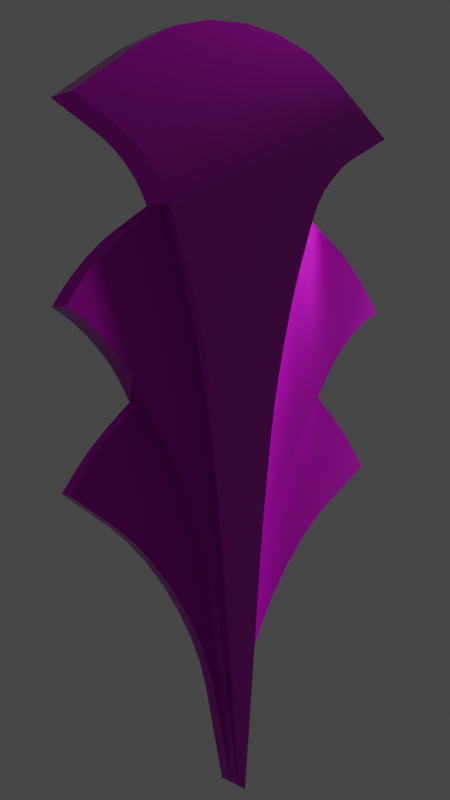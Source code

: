 # Source: Assets.blend  (saved by Blender 2.91.10; exported with 4.5.12 LTS)
import bpy
from mathutils import Matrix  # noqa: F401  (used for matrix-valued properties, if any)

bpy.ops.wm.read_factory_settings(use_empty=True)
scene = bpy.context.scene
scene.name = 'Scene'

# ---- collections
col_collection = bpy.data.collections.new('Collection'); scene.collection.children.link(col_collection)

# ---- images (referenced by path relative to the original .blend; pixels are not part of the script)
import os
ASSET_DIR = os.environ.get("B2B_ASSET_DIR", "")  # directory of the original .blend (textures are referenced by path, not embedded)
HERE = os.path.dirname(os.path.abspath(__file__))  # packed textures are extracted next to this script under _unpacked/

def load_image(name, relpath, width, height, colorspace="sRGB"):
    """Load a texture the original file referenced (path relative to the .blend, or extracted next to this script)."""
    p = next((c for c in (os.path.join(HERE, relpath), os.path.join(ASSET_DIR, relpath)) if relpath and os.path.exists(c)), "")
    if p:
        img = bpy.data.images.load(p, check_existing=True)
        img.name = name
    else:  # same state as the original file: an image datablock whose file is absent (Cycles renders it pink)
        img = bpy.data.images.new(name, width, height)
        img.source = "FILE"
        img.filepath = "//" + (relpath or name)
    img.colorspace_settings.name = colorspace
    return img
img_decoration_decoration_1_height_png = load_image('Decoration_Decoration 1_Height.png', 'Decoration_Decoration 1_Height.png', 1024, 1024, 'Non-Color')
img_decoration_decoration_1_basecolor_png = load_image('Decoration_Decoration 1_BaseColor.png', 'Decoration_Decoration 1_BaseColor.png', 1024, 1024, 'sRGB')
img_decoration_decoration_1_metallic_png = load_image('Decoration_Decoration 1_Metallic.png', 'Decoration_Decoration 1_Metallic.png', 1024, 1024, 'Non-Color')
img_decoration_decoration_1_roughness_png = load_image('Decoration_Decoration 1_Roughness.png', 'Decoration_Decoration 1_Roughness.png', 1024, 1024, 'Non-Color')
img_decoration_decoration_1_normal_png = load_image('Decoration_Decoration 1_Normal.png', 'Decoration_Decoration 1_Normal.png', 1024, 1024, 'Non-Color')
img_lamp_lamp_height_png = load_image('Lamp_Lamp_Height.png', 'Lamp_Lamp_Height.png', 1024, 1024, 'Non-Color')
img_lamp_lamp_basecolor_png = load_image('Lamp_Lamp_BaseColor.png', 'Lamp_Lamp_BaseColor.png', 1024, 1024, 'sRGB')
img_lamp_lamp_metallic_png = load_image('Lamp_Lamp_Metallic.png', 'Lamp_Lamp_Metallic.png', 1024, 1024, 'Non-Color')
img_lamp_lamp_roughness_png = load_image('Lamp_Lamp_Roughness.png', 'Lamp_Lamp_Roughness.png', 1024, 1024, 'Non-Color')
img_lamp_lamp_normal_png = load_image('Lamp_Lamp_Normal.png', 'Lamp_Lamp_Normal.png', 1024, 1024, 'Non-Color')
img_trave_trave_height_png = load_image('Trave_Trave_Height.png', 'Trave_Trave_Height.png', 1024, 1024, 'Non-Color')
img_trave_trave_basecolor_png = load_image('Trave_Trave_BaseColor.png', 'Trave_Trave_BaseColor.png', 1024, 1024, 'sRGB')
img_trave_trave_metallic_png = load_image('Trave_Trave_Metallic.png', 'Trave_Trave_Metallic.png', 1024, 1024, 'Non-Color')
img_trave_trave_roughness_png = load_image('Trave_Trave_Roughness.png', 'Trave_Trave_Roughness.png', 1024, 1024, 'Non-Color')
img_trave_trave_normal_png = load_image('Trave_Trave_Normal.png', 'Trave_Trave_Normal.png', 1024, 1024, 'Non-Color')

# ---- materials (node trees are filled in below, after node groups)
mat_decoration_1 = bpy.data.materials.new('Decoration 1')
mat_lamp = bpy.data.materials.new('Lamp')
mat_trave = bpy.data.materials.new('Trave')

# ---- node groups
ng_auto_smooth = bpy.data.node_groups.new('Auto Smooth', 'GeometryNodeTree')
_s = ng_auto_smooth.interface.new_socket(name='Geometry', in_out='OUTPUT', socket_type='NodeSocketGeometry')
_s = ng_auto_smooth.interface.new_socket(name='Geometry', in_out='INPUT', socket_type='NodeSocketGeometry')
_s = ng_auto_smooth.interface.new_socket(name='Angle', in_out='INPUT', socket_type='NodeSocketFloat')
_s.subtype = 'ANGLE'
_s.min_value = 0.0
_s.max_value = 3.142
ng_auto_smooth.is_modifier = True
_N = ng_auto_smooth.nodes; _L = ng_auto_smooth.links
n0 = _N.new('NodeGroupOutput'); n0.name = 'Group Output'; n0.location = (480, -100)
n1 = _N.new('NodeGroupInput'); n1.name = 'Group Input'; n1.location = (-420, -300)
n2 = _N.new('NodeGroupInput'); n2.name = 'Group Input.001'; n2.location = (-60, -100)
n3 = _N.new('GeometryNodeSetShadeSmooth'); n3.name = 'Set Shade Smooth'; n3.location = (120, -100)
n3.domain = 'EDGE'
n4 = _N.new('GeometryNodeSetShadeSmooth'); n4.name = 'Set Shade Smooth.001'; n4.location = (300, -100)
n5 = _N.new('GeometryNodeInputMeshEdgeAngle'); n5.name = 'Edge Angle'; n5.location = (-420, -220)
n6 = _N.new('GeometryNodeInputEdgeSmooth'); n6.name = 'Is Edge Smooth'; n6.location = (-60, -160)
n7 = _N.new('GeometryNodeInputShadeSmooth'); n7.name = 'Is Face Smooth'; n7.location = (-240, -340)
n8 = _N.new('FunctionNodeBooleanMath'); n8.name = 'Boolean Math'; n8.location = (-60, -220)
n9 = _N.new('FunctionNodeCompare'); n9.name = 'Compare'; n9.location = (-240, -180)
n9.operation = 'LESS_EQUAL'
_L.new(n5.outputs[0], n9.inputs[0])
_L.new(n4.outputs[0], n0.inputs[0])
_L.new(n1.outputs[1], n9.inputs[1])
_L.new(n9.outputs[0], n8.inputs[0])
_L.new(n7.outputs[0], n8.inputs[1])
_L.new(n2.outputs[0], n3.inputs[0])
_L.new(n6.outputs[0], n3.inputs[1])
_L.new(n3.outputs[0], n4.inputs[0])
_L.new(n8.outputs[0], n3.inputs[2])
n0.is_active_output = True

# ---- material node trees
mat_decoration_1.use_nodes = True; mat_decoration_1.node_tree.nodes.clear()
_N = mat_decoration_1.node_tree.nodes; _L = mat_decoration_1.node_tree.links
n0 = _N.new('ShaderNodeOutputMaterial'); n0.name = 'Material Output'; n0.location = (300, 300)
n1 = _N.new('ShaderNodeBsdfPrincipled'); n1.name = 'Principled BSDF'; n1.location = (10, 300)
n1.distribution = 'GGX'
n1.subsurface_method = 'BURLEY'
n1.inputs[3].default_value = 1.45
n1.inputs[27].default_value = (0.0, 0.0, 0.0, 1.0)
n1.inputs[28].default_value = 1.0
n2 = _N.new('ShaderNodeTexImage'); n2.name = 'Image Texture'; n2.location = (88, -1150)
n2.label = 'Displacement'
n2.image = img_decoration_decoration_1_height_png
n3 = _N.new('ShaderNodeDisplacement'); n3.name = 'Displacement'; n3.location = (10, -260)
n3.inputs[2].default_value = 1.0
n4 = _N.new('ShaderNodeTexImage'); n4.name = 'Image Texture.001'; n4.location = (88, -30)
n4.label = 'Base Color'
n4.image = img_decoration_decoration_1_basecolor_png
n5 = _N.new('ShaderNodeTexImage'); n5.name = 'Image Texture.002'; n5.location = (88, -310)
n5.label = 'Metallic'
n5.image = img_decoration_decoration_1_metallic_png
n6 = _N.new('ShaderNodeTexImage'); n6.name = 'Image Texture.003'; n6.location = (88, -590)
n6.label = 'Roughness'
n6.image = img_decoration_decoration_1_roughness_png
n7 = _N.new('ShaderNodeTexImage'); n7.name = 'Image Texture.004'; n7.location = (88, -870)
n7.label = 'Normal'
n7.image = img_decoration_decoration_1_normal_png
n8 = _N.new('ShaderNodeNormalMap'); n8.name = 'Normal Map'; n8.location = (-240, -340)
n9 = _N.new('ShaderNodeMapping'); n9.name = 'Mapping'; n9.location = (230, -30)
n10 = _N.new('NodeReroute'); n10.name = 'Reroute'; n10.location = (38, -700)
n10.width = 16
n10.socket_idname = 'NodeSocketVector'
n11 = _N.new('ShaderNodeTexCoord'); n11.name = 'Texture Coordinate'; n11.location = (30, -30)
n12 = _N.new('NodeFrame'); n12.name = 'Frame'; n12.location = (-1270, 330)
n12.label = 'Mapping'
n12.width = 400
n13 = _N.new('NodeFrame'); n13.name = 'Frame.001'; n13.location = (-628, 530)
n13.label = 'Textures'
n13.width = 358
n2.parent = n13
n4.parent = n13
n5.parent = n13
n6.parent = n13
n7.parent = n13
n9.parent = n12
n10.parent = n13
n11.parent = n12
_L.new(n1.outputs[0], n0.inputs[0])
_L.new(n2.outputs[0], n3.inputs[0])
_L.new(n3.outputs[0], n0.inputs[2])
_L.new(n4.outputs[0], n1.inputs[0])
_L.new(n5.outputs[0], n1.inputs[1])
_L.new(n6.outputs[0], n1.inputs[2])
_L.new(n7.outputs[0], n8.inputs[1])
_L.new(n8.outputs[0], n1.inputs[5])
_L.new(n10.outputs[0], n4.inputs[0])
_L.new(n10.outputs[0], n5.inputs[0])
_L.new(n10.outputs[0], n6.inputs[0])
_L.new(n10.outputs[0], n7.inputs[0])
_L.new(n10.outputs[0], n2.inputs[0])
_L.new(n9.outputs[0], n10.inputs[0])
_L.new(n11.outputs[2], n9.inputs[0])
n0.is_active_output = True
mat_lamp.use_nodes = True; mat_lamp.node_tree.nodes.clear()
_N = mat_lamp.node_tree.nodes; _L = mat_lamp.node_tree.links
n0 = _N.new('ShaderNodeOutputMaterial'); n0.name = 'Material Output'; n0.location = (300, 300)
n1 = _N.new('ShaderNodeBsdfPrincipled'); n1.name = 'Principled BSDF'; n1.location = (10, 300)
n1.distribution = 'GGX'
n1.subsurface_method = 'BURLEY'
n1.inputs[3].default_value = 1.45
n1.inputs[27].default_value = (0.0, 0.0, 0.0, 1.0)
n1.inputs[28].default_value = 1.0
n2 = _N.new('ShaderNodeTexImage'); n2.name = 'Image Texture'; n2.location = (88, -1150)
n2.label = 'Displacement'
n2.image = img_lamp_lamp_height_png
n3 = _N.new('ShaderNodeDisplacement'); n3.name = 'Displacement'; n3.location = (10, -260)
n3.inputs[2].default_value = 1.0
n4 = _N.new('ShaderNodeTexImage'); n4.name = 'Image Texture.001'; n4.location = (88, -30)
n4.label = 'Base Color'
n4.image = img_lamp_lamp_basecolor_png
n5 = _N.new('ShaderNodeTexImage'); n5.name = 'Image Texture.002'; n5.location = (88, -310)
n5.label = 'Metallic'
n5.image = img_lamp_lamp_metallic_png
n6 = _N.new('ShaderNodeTexImage'); n6.name = 'Image Texture.003'; n6.location = (88, -590)
n6.label = 'Roughness'
n6.image = img_lamp_lamp_roughness_png
n7 = _N.new('ShaderNodeTexImage'); n7.name = 'Image Texture.004'; n7.location = (88, -870)
n7.label = 'Normal'
n7.image = img_lamp_lamp_normal_png
n8 = _N.new('ShaderNodeNormalMap'); n8.name = 'Normal Map'; n8.location = (-240, -340)
n9 = _N.new('ShaderNodeMapping'); n9.name = 'Mapping'; n9.location = (230, -30)
n10 = _N.new('NodeReroute'); n10.name = 'Reroute'; n10.location = (38, -700)
n10.width = 16
n10.socket_idname = 'NodeSocketVector'
n11 = _N.new('ShaderNodeTexCoord'); n11.name = 'Texture Coordinate'; n11.location = (30, -30)
n12 = _N.new('NodeFrame'); n12.name = 'Frame'; n12.location = (-1270, 330)
n12.label = 'Mapping'
n12.width = 400
n13 = _N.new('NodeFrame'); n13.name = 'Frame.001'; n13.location = (-628, 530)
n13.label = 'Textures'
n13.width = 358
n2.parent = n13
n4.parent = n13
n5.parent = n13
n6.parent = n13
n7.parent = n13
n9.parent = n12
n10.parent = n13
n11.parent = n12
_L.new(n1.outputs[0], n0.inputs[0])
_L.new(n2.outputs[0], n3.inputs[0])
_L.new(n3.outputs[0], n0.inputs[2])
_L.new(n4.outputs[0], n1.inputs[0])
_L.new(n5.outputs[0], n1.inputs[1])
_L.new(n6.outputs[0], n1.inputs[2])
_L.new(n7.outputs[0], n8.inputs[1])
_L.new(n8.outputs[0], n1.inputs[5])
_L.new(n10.outputs[0], n4.inputs[0])
_L.new(n10.outputs[0], n5.inputs[0])
_L.new(n10.outputs[0], n6.inputs[0])
_L.new(n10.outputs[0], n7.inputs[0])
_L.new(n10.outputs[0], n2.inputs[0])
_L.new(n9.outputs[0], n10.inputs[0])
_L.new(n11.outputs[2], n9.inputs[0])
n0.is_active_output = True
mat_trave.use_nodes = True; mat_trave.node_tree.nodes.clear()
_N = mat_trave.node_tree.nodes; _L = mat_trave.node_tree.links
n0 = _N.new('ShaderNodeOutputMaterial'); n0.name = 'Material Output'; n0.location = (300, 300)
n1 = _N.new('ShaderNodeBsdfPrincipled'); n1.name = 'Principled BSDF'; n1.location = (10, 300)
n1.distribution = 'GGX'
n1.subsurface_method = 'BURLEY'
n1.inputs[3].default_value = 1.45
n1.inputs[27].default_value = (0.0, 0.0, 0.0, 1.0)
n1.inputs[28].default_value = 1.0
n2 = _N.new('ShaderNodeTexImage'); n2.name = 'Image Texture'; n2.location = (-510, -650)
n2.label = 'Displacement'
n2.image = img_trave_trave_height_png
n3 = _N.new('ShaderNodeDisplacement'); n3.name = 'Displacement'; n3.location = (10, -260)
n3.inputs[2].default_value = 1.0
n4 = _N.new('ShaderNodeTexImage'); n4.name = 'Image Texture.001'; n4.location = (-510, 470)
n4.label = 'Base Color'
n4.image = img_trave_trave_basecolor_png
n5 = _N.new('ShaderNodeTexImage'); n5.name = 'Image Texture.002'; n5.location = (-510, 190)
n5.label = 'Metallic'
n5.image = img_trave_trave_metallic_png
n6 = _N.new('ShaderNodeTexImage'); n6.name = 'Image Texture.003'; n6.location = (-510, -90)
n6.label = 'Roughness'
n6.image = img_trave_trave_roughness_png
n7 = _N.new('ShaderNodeTexImage'); n7.name = 'Image Texture.004'; n7.location = (-510, -370)
n7.label = 'Normal'
n7.image = img_trave_trave_normal_png
n8 = _N.new('ShaderNodeNormalMap'); n8.name = 'Normal Map'; n8.location = (-240, -340)
n9 = _N.new('ShaderNodeMapping'); n9.name = 'Mapping'; n9.location = (-1010, 270)
n10 = _N.new('NodeReroute'); n10.name = 'Reroute'; n10.location = (-560, -200)
n10.width = 16
n10.socket_idname = 'NodeSocketVector'
n11 = _N.new('ShaderNodeTexCoord'); n11.name = 'Texture Coordinate'; n11.location = (-1210, 270)
n12 = _N.new('NodeFrame'); n12.name = 'Frame'; n12.location = (-30, 30)
n12.label = 'Mapping'
n12.width = 60
n13 = _N.new('NodeFrame'); n13.name = 'Frame.001'; n13.location = (-30, 30)
n13.label = 'Textures'
n13.width = 60
n2.parent = n13
n4.parent = n13
n5.parent = n13
n6.parent = n13
n7.parent = n13
n9.parent = n12
n10.parent = n13
n11.parent = n12
_L.new(n1.outputs[0], n0.inputs[0])
_L.new(n2.outputs[0], n3.inputs[0])
_L.new(n3.outputs[0], n0.inputs[2])
_L.new(n4.outputs[0], n1.inputs[0])
_L.new(n5.outputs[0], n1.inputs[1])
_L.new(n6.outputs[0], n1.inputs[2])
_L.new(n7.outputs[0], n8.inputs[1])
_L.new(n8.outputs[0], n1.inputs[5])
_L.new(n10.outputs[0], n4.inputs[0])
_L.new(n10.outputs[0], n5.inputs[0])
_L.new(n10.outputs[0], n6.inputs[0])
_L.new(n10.outputs[0], n7.inputs[0])
_L.new(n10.outputs[0], n2.inputs[0])
_L.new(n9.outputs[0], n10.inputs[0])
_L.new(n11.outputs[2], n9.inputs[0])
n0.is_active_output = True

# ---- world
world_world = bpy.data.worlds.new('World'); scene.world = world_world
world_world.use_nodes = True; world_world.node_tree.nodes.clear()
_N = world_world.node_tree.nodes; _L = world_world.node_tree.links
n0 = _N.new('ShaderNodeOutputWorld'); n0.name = 'World Output'; n0.location = (300, 300)
n1 = _N.new('ShaderNodeBackground'); n1.name = 'Background'; n1.location = (10, 300)
n1.inputs[0].default_value = (0.05088, 0.05088, 0.05088, 1.0)
_L.new(n1.outputs[0], n0.inputs[0])
n0.is_active_output = True
world_world.color = (0.05088, 0.05088, 0.05088)
world_world.use_sun_shadow = False
world_world.sun_shadow_jitter_overblur = 0.0

# ---- cameras
cam_camera = bpy.data.cameras.new('Camera')
cam_camera.clip_end = 100.0
cam_camera.ortho_scale = 7.314

# ---- lights
light_light = bpy.data.lights.new('Light', 'POINT')
light_light.transmission_factor = 0.0
light_light.energy = 1000.0
light_light.shadow_soft_size = 0.1
light_light.shadow_maximum_resolution = 0.006
light_light.use_absolute_resolution = True
light_area = bpy.data.lights.new('Area', 'AREA')
light_area.color = (1.0, 0.946, 0.4808)
light_area.transmission_factor = 0.0
light_area.energy = 392.7
light_area.shadow_soft_size = 0.14
light_area.shadow_maximum_resolution = 0.006
light_area.use_absolute_resolution = True
light_area.size = 0.14
light_area.size_y = 1.0

# ---- meshes
me_cube_001 = bpy.data.meshes.new('Cube.001')
me_cube_001.from_pydata([(0.6795, 1.979, 2.843), (-0.6795, 1.979, 2.843), (1.391, 1.979, 0.8333), (-1.391, 1.979, 0.8333), (-0.8631, 1.979, 0.4433), (-1.021, 1.979, 0.5723), (-0.7044, 1.979, 0.2793), (-0.5528, 1.979, 0.08856), (-0.4161, 1.979, -0.1194), (-0.3011, 1.979, -0.3342), (-0.2134, 1.979, -0.5449), (-0.1576, 1.979, -0.7411), (1.021, 1.979, 0.5723), (0.8631, 1.979, 0.4433), (0.7044, 1.979, 0.2793), (0.5528, 1.979, 0.08856), (0.4161, 1.979, -0.1194), (0.3011, 1.979, -0.3342), (0.2134, 1.979, -0.5449), (0.1576, 1.979, -0.7411), (-1.164e-10, 1.979, -1.495), (-1.458, 1.979, 2.108), (1.458, 1.979, 2.108), (-0.8343, 1.979, 1.444), (0.8358, 1.979, 1.471), (-1.025, 1.979, 1.271), (-1.279, 1.979, 0.9906), (-1.16, 1.979, 1.134), (1.275, 1.979, 1.003), (1.031, 1.979, 1.286), (1.161, 1.979, 1.148), (-1.451, 1.979, 3.504), (1.451, 1.979, 3.504), (-1.375, 1.979, 2.231), (-0.9637, 1.979, 2.645), (-1.292, 1.979, 2.337), (-1.185, 1.979, 2.454), (-1.07, 1.979, 2.562), (0.9637, 1.979, 2.645), (1.375, 1.979, 2.231), (1.07, 1.979, 2.562), (1.185, 1.979, 2.454), (1.292, 1.979, 2.337), (1.077, 1.979, 3.301), (0.7231, 1.979, 2.933), (0.9774, 1.979, 3.234), (0.8753, 1.979, 3.14), (0.786, 1.979, 3.035), (-0.7231, 1.979, 2.933), (-1.077, 1.979, 3.301), (-0.786, 1.979, 3.035), (-0.8753, 1.979, 3.14), (-0.9774, 1.979, 3.234), (-0.9125, 1.979, 3.901), (0.9125, 1.979, 3.901), (-0.6453, 1.979, 4.052), (-0.334, 1.979, 4.147), (-1.001e-08, 1.979, 4.18), (0.334, 1.979, 4.147), (0.6453, 1.979, 4.052), (0.6795, 1.872, 2.843), (-0.6795, 1.872, 2.843), (1.391, 1.872, 0.8333), (-1.391, 1.872, 0.8333), (-0.8631, 1.872, 0.4433), (-1.021, 1.872, 0.5723), (-0.7044, 1.872, 0.2793), (-0.5528, 1.872, 0.08856), (-0.4161, 1.872, -0.1194), (-0.3011, 1.872, -0.3342), (-0.2134, 1.872, -0.5449), (-0.1576, 1.872, -0.7411), (1.021, 1.872, 0.5723), (0.8631, 1.872, 0.4433), (0.7044, 1.872, 0.2793), (0.5528, 1.872, 0.08856), (0.4161, 1.872, -0.1194), (0.3011, 1.872, -0.3342), (0.2134, 1.872, -0.5449), (0.1576, 1.872, -0.7411), (-1.164e-10, 1.872, -1.495), (-1.458, 1.872, 2.108), (1.458, 1.872, 2.108), (-0.8343, 1.872, 1.444), (0.8358, 1.872, 1.471), (-1.025, 1.872, 1.271), (-1.279, 1.872, 0.9906), (-1.16, 1.872, 1.134), (1.275, 1.872, 1.003), (1.031, 1.872, 1.286), (1.161, 1.872, 1.148), (-1.451, 1.872, 3.504), (1.451, 1.872, 3.504), (-1.375, 1.872, 2.231), (-0.9637, 1.872, 2.645), (-1.292, 1.872, 2.337), (-1.185, 1.872, 2.454), (-1.07, 1.872, 2.562), (0.9637, 1.872, 2.645), (1.375, 1.872, 2.231), (1.07, 1.872, 2.562), (1.185, 1.872, 2.454), (1.292, 1.872, 2.337), (1.077, 1.872, 3.301), (0.7231, 1.872, 2.933), (0.9774, 1.872, 3.234), (0.8753, 1.872, 3.14), (0.786, 1.872, 3.035), (-0.7231, 1.872, 2.933), (-1.077, 1.872, 3.301), (-0.786, 1.872, 3.035), (-0.8753, 1.872, 3.14), (-0.9774, 1.872, 3.234), (-0.9125, 1.872, 3.901), (0.9125, 1.872, 3.901), (-0.6453, 1.872, 4.052), (-0.334, 1.872, 4.147), (-1.001e-08, 1.872, 4.18), (0.334, 1.872, 4.147), (0.6453, 1.872, 4.052), (-1.458, 1.784, 2.108), (-0.8343, 1.784, 1.444), (1.458, 1.784, 2.108), (0.8358, 1.784, 1.471), (-1.292, 1.784, 2.337), (-1.375, 1.784, 2.231), (-1.185, 1.784, 2.454), (-1.07, 1.784, 2.562), (-0.9637, 1.784, 2.645), (1.07, 1.784, 2.562), (0.9637, 1.784, 2.645), (1.185, 1.784, 2.454), (1.292, 1.784, 2.337), (1.375, 1.784, 2.231), (-0.6795, 1.784, 2.843), (0.6795, 1.784, 2.843), (0.9774, 1.784, 3.234), (1.077, 1.784, 3.301), (0.8753, 1.784, 3.14), (0.786, 1.784, 3.035), (0.7231, 1.784, 2.933), (-0.786, 1.784, 3.035), (-0.7231, 1.784, 2.933), (-0.8753, 1.784, 3.14), (-0.9774, 1.784, 3.234), (-1.077, 1.784, 3.301), (1.451, 1.784, 3.504), (-1.451, 1.784, 3.504), (-0.6453, 1.784, 4.052), (-0.9125, 1.784, 3.901), (-1.164e-10, 1.784, -1.495), (-0.334, 1.784, 4.147), (-1.001e-08, 1.784, 4.18), (0.334, 1.784, 4.147), (0.6453, 1.784, 4.052), (0.9125, 1.784, 3.901), (0.9774, 1.695, 3.234), (1.077, 1.695, 3.301), (0.8753, 1.695, 3.14), (0.786, 1.695, 3.035), (0.7231, 1.695, 2.933), (-0.786, 1.695, 3.035), (-0.7231, 1.695, 2.933), (-0.8753, 1.695, 3.14), (-0.9774, 1.695, 3.234), (-1.077, 1.695, 3.301), (0.6795, 1.695, 2.843), (1.451, 1.695, 3.504), (-0.6795, 1.695, 2.843), (-1.451, 1.695, 3.504), (-0.6453, 1.695, 4.052), (-0.9125, 1.695, 3.901), (-0.334, 1.695, 4.147), (-1.164e-10, 1.695, -1.495), (-1.001e-08, 1.695, 4.18), (0.334, 1.695, 4.147), (0.6453, 1.695, 4.052), (0.9125, 1.695, 3.901), (0.2567, 1.784, 1.213), (0.5548, 1.784, 2.484), (0.2856, 1.784, 1.403), (0.3271, 1.784, 1.621), (0.3784, 1.784, 1.855), (0.4362, 1.784, 2.087), (0.4963, 1.784, 2.301), (-0.5548, 1.784, 2.484), (-0.2567, 1.784, 1.213), (-0.4963, 1.784, 2.301), (-0.4362, 1.784, 2.087), (-0.3784, 1.784, 1.855), (-0.3271, 1.784, 1.621), (-0.2856, 1.784, 1.403), (0.5548, 1.695, 2.484), (0.2567, 1.695, 1.213), (0.4963, 1.695, 2.301), (0.4362, 1.695, 2.087), (0.3784, 1.695, 1.855), (0.3271, 1.695, 1.621), (0.2856, 1.695, 1.403), (-0.2567, 1.695, 1.213), (-0.5548, 1.695, 2.484), (-0.2856, 1.695, 1.403), (-0.3271, 1.695, 1.621), (-0.3784, 1.695, 1.855), (-0.4362, 1.695, 2.087), (-0.4963, 1.695, 2.301), (-0.2232, 1.784, 0.9496), (-0.1347, 1.784, 0.112), (-0.2082, 1.784, 0.8271), (-0.1918, 1.784, 0.6844), (-0.1752, 1.784, 0.5312), (-0.1594, 1.784, 0.3778), (-0.1456, 1.784, 0.2348), (0.1347, 1.784, 0.112), (0.2232, 1.784, 0.9496), (0.1456, 1.784, 0.2348), (0.1594, 1.784, 0.3778), (0.1752, 1.784, 0.5312), (0.1918, 1.784, 0.6844), (0.2082, 1.784, 0.8271), (-0.1347, 1.695, 0.112), (-0.2232, 1.695, 0.9496), (-0.1456, 1.695, 0.2348), (-0.1594, 1.695, 0.3778), (-0.1752, 1.695, 0.5312), (-0.1918, 1.695, 0.6844), (-0.2082, 1.695, 0.8271), (0.2232, 1.695, 0.9496), (0.1347, 1.695, 0.112), (0.2082, 1.695, 0.8271), (0.1918, 1.695, 0.6844), (0.1752, 1.695, 0.5312), (0.1594, 1.695, 0.3778), (0.1456, 1.695, 0.2348), (0.309, 1.872, 0.4286), (0.5944, 1.872, 1.079), (0.3406, 1.872, 0.5283), (0.3829, 1.872, 0.6419), (0.433, 1.872, 0.7618), (0.4874, 1.872, 0.8798), (0.5424, 1.872, 0.9878), (-0.6114, 1.872, 1.068), (-0.3253, 1.872, 0.4168), (-0.5605, 1.872, 0.9765), (-0.5061, 1.872, 0.8679), (-0.4518, 1.872, 0.7496), (-0.4014, 1.872, 0.6296), (-0.3582, 1.872, 0.5161), (-0.3253, 1.784, 0.4168), (-0.6114, 1.784, 1.068), (-0.3582, 1.784, 0.5161), (-0.4014, 1.784, 0.6296), (-0.4518, 1.784, 0.7496), (-0.5061, 1.784, 0.8679), (-0.5605, 1.784, 0.9765), (0.5944, 1.784, 1.079), (0.309, 1.784, 0.4286), (0.5424, 1.784, 0.9878), (0.4874, 1.784, 0.8798), (0.433, 1.784, 0.7618), (0.3829, 1.784, 0.6419), (0.3406, 1.784, 0.5283), (0.1619, 1.872, -0.2602), (0.2897, 1.872, 0.3605), (0.1756, 1.872, -0.1683), (0.1942, 1.872, -0.06174), (0.2165, 1.872, 0.05208), (0.241, 1.872, 0.1655), (0.2659, 1.872, 0.2707), (-0.3058, 1.872, 0.3522), (-0.1706, 1.872, -0.2667), (-0.2806, 1.872, 0.2628), (-0.2542, 1.872, 0.158), (-0.2283, 1.872, 0.04495), (-0.2047, 1.872, -0.06857), (-0.185, 1.872, -0.1749), (-0.1706, 1.784, -0.2667), (-0.3058, 1.784, 0.3522), (-0.185, 1.784, -0.1749), (-0.2047, 1.784, -0.06857), (-0.2283, 1.784, 0.04495), (-0.2542, 1.784, 0.158), (-0.2806, 1.784, 0.2628), (0.2897, 1.784, 0.3605), (0.1619, 1.784, -0.2602), (0.2659, 1.784, 0.2707), (0.241, 1.784, 0.1655), (0.2165, 1.784, 0.05208), (0.1942, 1.784, -0.06174), (0.1756, 1.784, -0.1683), (-0.9144, 1.979, 1.589), (-1.4, 1.979, 2.076), (-0.983, 1.979, 1.694), (-1.075, 1.979, 1.806), (-1.183, 1.979, 1.914), (-1.294, 1.979, 2.007), (-1.4, 1.872, 2.076), (-0.9144, 1.872, 1.589), (-1.294, 1.872, 2.007), (-1.183, 1.872, 1.914), (-1.075, 1.872, 1.806), (-0.983, 1.872, 1.694), (-1.4, 1.784, 2.076), (-0.9144, 1.784, 1.589), (-1.294, 1.784, 2.007), (-1.183, 1.784, 1.914), (-1.075, 1.784, 1.806), (-0.983, 1.784, 1.694), (1.405, 1.979, 2.081), (0.9116, 1.979, 1.605), (1.298, 1.979, 2.014), (1.185, 1.979, 1.924), (1.076, 1.979, 1.819), (0.9815, 1.979, 1.709), (0.9116, 1.872, 1.605), (1.405, 1.872, 2.081), (0.9815, 1.872, 1.709), (1.076, 1.872, 1.819), (1.185, 1.872, 1.924), (1.298, 1.872, 2.014), (0.9116, 1.784, 1.605), (1.405, 1.784, 2.081), (0.9815, 1.784, 1.709), (1.076, 1.784, 1.819), (1.185, 1.784, 1.924), (1.298, 1.784, 2.014)], [], [(85, 87, 86, 63, 65, 64, 66, 67, 68, 69, 70, 71, 80, 270, 275, 274, 273, 272, 271, 269, 242, 247, 246, 245, 244, 243, 241, 83), (309, 314, 84, 24), (113, 149, 148, 115), (114, 155, 146, 92), (60, 135, 130, 98), (36, 96, 97, 37), (9, 69, 68, 8), (56, 116, 117, 57), (37, 97, 94, 34), (10, 70, 69, 9), (38, 98, 100, 40), (11, 71, 70, 10), (40, 100, 101, 41), (12, 72, 73, 13), (57, 117, 118, 58), (41, 101, 102, 42), (13, 73, 74, 14), (42, 102, 99, 39), (14, 74, 75, 15), (58, 118, 119, 59), (21, 81, 93, 33), (15, 75, 76, 16), (59, 119, 114, 54), (34, 94, 61, 1), (16, 76, 77, 17), (31, 91, 113, 53), (0, 60, 98, 38), (17, 77, 78, 18), (54, 114, 92, 32), (39, 99, 82, 22), (18, 78, 79, 19), (43, 103, 105, 45), (20, 80, 71, 11), (45, 105, 106, 46), (5, 65, 63, 3), (46, 106, 107, 47), (19, 79, 80, 20), (47, 107, 104, 44), (2, 62, 72, 12), (48, 108, 110, 50), (83, 121, 303, 297), (50, 110, 111, 51), (22, 82, 315, 308), (51, 111, 112, 52), (27, 87, 85, 25), (52, 112, 109, 49), (26, 86, 87, 27), (44, 104, 60, 0), (30, 90, 88, 28), (32, 92, 103, 43), (29, 89, 90, 30), (1, 61, 108, 48), (3, 63, 86, 26), (49, 109, 91, 31), (25, 85, 83, 23), (53, 113, 115, 55), (28, 88, 62, 2), (4, 64, 65, 5), (24, 84, 89, 29), (6, 66, 64, 4), (55, 115, 116, 56), (33, 93, 95, 35), (7, 67, 66, 6), (35, 95, 96, 36), (8, 68, 67, 7), (99, 133, 122, 82), (241, 249, 121, 83), (269, 277, 248, 242), (103, 137, 136, 105), (115, 148, 151, 116), (105, 136, 138, 106), (93, 125, 124, 95), (106, 138, 139, 107), (95, 124, 126, 96), (234, 256, 283, 263), (107, 139, 140, 104), (96, 126, 127, 97), (116, 151, 152, 117), (108, 142, 141, 110), (97, 127, 128, 94), (80, 150, 276, 270), (121, 249, 254, 253, 252, 251, 250, 248, 277, 282, 281, 280, 279, 278, 276, 150, 207, 212, 211, 210, 209, 208, 206, 186, 191, 190, 189, 188, 187, 185, 134, 128, 127, 126, 124, 125, 120, 302, 304, 305, 306, 307, 303), (110, 141, 143, 111), (98, 130, 129, 100), (82, 122, 321, 315), (111, 143, 144, 112), (100, 129, 131, 101), (117, 152, 153, 118), (112, 144, 145, 109), (101, 131, 132, 102), (262, 284, 150, 80), (104, 140, 135, 60), (102, 132, 133, 99), (118, 153, 154, 119), (92, 146, 137, 103), (81, 120, 125, 93), (119, 154, 155, 114), (61, 134, 142, 108), (94, 128, 134, 61), (91, 147, 149, 113), (109, 145, 147, 91), (146, 167, 157, 137), (147, 169, 171, 149), (138, 158, 159, 139), (151, 172, 174, 152), (134, 168, 162, 142), (155, 177, 167, 146), (139, 159, 160, 140), (145, 165, 169, 147), (142, 162, 161, 141), (173, 228, 233, 232, 231, 230, 229, 227, 193, 198, 197, 196, 195, 194, 192, 166, 160, 159, 158, 156, 157, 167, 177, 176, 175, 174, 172, 170, 171, 169, 165, 164, 163, 161, 162, 168, 200, 205, 204, 203, 202, 201, 199, 221, 226, 225, 224, 223, 222, 220), (149, 171, 170, 148), (141, 161, 163, 143), (152, 174, 175, 153), (185, 200, 168, 134), (143, 163, 164, 144), (148, 170, 172, 151), (213, 228, 173, 150), (144, 164, 165, 145), (153, 175, 176, 154), (137, 157, 156, 136), (206, 221, 199, 186), (178, 193, 227, 214), (140, 160, 166, 135), (154, 176, 177, 155), (136, 156, 158, 138), (185, 187, 205, 200), (187, 188, 204, 205), (188, 189, 203, 204), (189, 190, 202, 203), (190, 191, 201, 202), (191, 186, 199, 201), (178, 180, 198, 193), (180, 181, 197, 198), (181, 182, 196, 197), (182, 183, 195, 196), (183, 184, 194, 195), (184, 179, 192, 194), (135, 166, 192, 179), (220, 222, 212, 207), (222, 223, 211, 212), (223, 224, 210, 211), (224, 225, 209, 210), (225, 226, 208, 209), (226, 221, 206, 208), (213, 215, 233, 228), (215, 216, 232, 233), (216, 217, 231, 232), (217, 218, 230, 231), (218, 219, 229, 230), (219, 214, 227, 229), (150, 173, 220, 207), (255, 257, 240, 235), (257, 258, 239, 240), (258, 259, 238, 239), (259, 260, 237, 238), (260, 261, 236, 237), (261, 256, 234, 236), (241, 243, 254, 249), (243, 244, 253, 254), (244, 245, 252, 253), (245, 246, 251, 252), (246, 247, 250, 251), (247, 242, 248, 250), (84, 123, 255, 235), (262, 264, 289, 284), (264, 265, 288, 289), (265, 266, 287, 288), (266, 267, 286, 287), (267, 268, 285, 286), (268, 263, 283, 285), (269, 271, 282, 277), (271, 272, 281, 282), (272, 273, 280, 281), (273, 274, 279, 280), (274, 275, 278, 279), (275, 270, 276, 278), (80, 79, 78, 77, 76, 75, 74, 73, 72, 62, 88, 90, 89, 84, 235, 240, 239, 238, 237, 236, 234, 263, 268, 267, 266, 265, 264, 262), (296, 302, 120, 81), (291, 296, 81, 21), (123, 320, 322, 323, 324, 325, 321, 122, 133, 132, 131, 129, 130, 135, 179, 184, 183, 182, 181, 180, 178, 214, 219, 218, 217, 216, 215, 213, 150, 284, 289, 288, 287, 286, 285, 283, 256, 261, 260, 259, 258, 257, 255), (314, 320, 123, 84), (302, 296, 298, 304), (304, 298, 299, 305), (305, 299, 300, 306), (306, 300, 301, 307), (307, 301, 297, 303), (296, 291, 295, 298), (298, 295, 294, 299), (299, 294, 293, 300), (300, 293, 292, 301), (301, 292, 290, 297), (320, 314, 316, 322), (322, 316, 317, 323), (323, 317, 318, 324), (324, 318, 319, 325), (325, 319, 315, 321), (314, 309, 313, 316), (316, 313, 312, 317), (317, 312, 311, 318), (318, 311, 310, 319), (319, 310, 308, 315), (23, 83, 297, 290)])
me_cube_001.polygons.foreach_set('use_smooth', [True] * 203)
_uv = me_cube_001.uv_layers.new(name='UVMap')
_uv.uv.foreach_set('vector', [0.7959, 0.4926, 0.7706, 0.473, 0.7479, 0.4522, 0.7253, 0.429, 0.7806, 0.3766, 0.804, 0.3513, 0.8271, 0.3203, 0.8489, 0.285, 0.8684, 0.247, 0.8845, 0.208, 0.8964, 0.1701, 0.9035, 0.1352, 0.9203, 0.002523, 0.9081, 0.2176, 0.907, 0.2335, 0.9054, 0.252, 0.9032, 0.2716, 0.9008, 0.2912, 0.8982, 0.3092, 0.8957, 0.3246, 0.8936, 0.3357, 0.89, 0.3528, 0.8852, 0.3725, 0.8794, 0.3935, 0.8729, 0.4142, 0.8663, 0.4333, 0.86, 0.4495, 0.8314, 0.5171, 0.5676, 0.2474, 0.5828, 0.2399, 0.593, 0.2627, 0.5777, 0.2696, 0.9818, 0.4415, 0.9668, 0.4415, 0.9668, 0.3895, 0.9818, 0.3895, 0.9818, 0.1136, 0.9668, 0.1136, 0.9668, 0.0001878, 0.9818, 0.0001878, 0.6562, 0.01658, 0.6633, 0.03028, 0.611, 0.05753, 0.6035, 0.04454, 0.7895, 0.7269, 0.8007, 0.7121, 0.823, 0.7277, 0.8128, 0.7433, 0.8675, 0.2019, 0.8845, 0.208, 0.8684, 0.247, 0.852, 0.2395, 0.9998, 0.3344, 0.9818, 0.3344, 0.9818, 0.2775, 0.9998, 0.2775, 0.8128, 0.7433, 0.823, 0.7277, 0.8428, 0.7398, 0.8336, 0.7558, 0.8788, 0.1656, 0.8964, 0.1701, 0.8845, 0.208, 0.8675, 0.2019, 0.5943, 0.02848, 0.6035, 0.04454, 0.5837, 0.05663, 0.5735, 0.04104, 0.8855, 0.1322, 0.9035, 0.1352, 0.8964, 0.1701, 0.8788, 0.1656, 0.5735, 0.04104, 0.5837, 0.05663, 0.5614, 0.07228, 0.5502, 0.05746, 0.5286, 0.4206, 0.5412, 0.4082, 0.5646, 0.4335, 0.551, 0.4448, 0.9998, 0.2775, 0.9818, 0.2775, 0.9818, 0.2207, 0.9998, 0.2207, 0.5502, 0.05746, 0.5614, 0.07228, 0.5404, 0.08935, 0.5284, 0.07536, 0.551, 0.4448, 0.5646, 0.4335, 0.5877, 0.4644, 0.5731, 0.4744, 0.5284, 0.07536, 0.5404, 0.08935, 0.5234, 0.1049, 0.5109, 0.09147, 0.5731, 0.4744, 0.5877, 0.4644, 0.6095, 0.4997, 0.594, 0.5084, 0.9998, 0.2207, 0.9818, 0.2207, 0.9818, 0.1656, 0.9998, 0.1656, 0.732, 0.6749, 0.7449, 0.6618, 0.7629, 0.6795, 0.7503, 0.6929, 0.594, 0.5084, 0.6095, 0.4997, 0.6288, 0.5377, 0.6125, 0.5451, 0.9998, 0.1656, 0.9818, 0.1656, 0.9818, 0.1136, 0.9998, 0.1136, 0.8336, 0.7558, 0.8428, 0.7398, 0.8953, 0.7678, 0.8866, 0.7841, 0.6125, 0.5451, 0.6288, 0.5377, 0.6448, 0.5766, 0.6279, 0.5827, 0.9998, 0.5549, 0.9818, 0.5549, 0.9818, 0.4415, 0.9998, 0.4415, 0.6475, 0.0001877, 0.6562, 0.01658, 0.6035, 0.04454, 0.5943, 0.02848, 0.6279, 0.5827, 0.6448, 0.5766, 0.6566, 0.6145, 0.6391, 0.619, 0.9998, 0.1136, 0.9818, 0.1136, 0.9818, 0.0001878, 0.9998, 0.0001879, 0.5109, 0.09147, 0.5234, 0.1049, 0.5054, 0.1226, 0.4925, 0.1094, 0.6391, 0.619, 0.6566, 0.6145, 0.6636, 0.6493, 0.6456, 0.6523, 0.7124, 0.8566, 0.7304, 0.8566, 0.7304, 0.8769, 0.7124, 0.8769, 0.9021, 0.0001877, 0.9203, 0.002523, 0.9035, 0.1352, 0.8855, 0.1322, 0.7124, 0.8769, 0.7304, 0.8769, 0.7304, 0.9004, 0.7124, 0.9004, 0.768, 0.3642, 0.7806, 0.3766, 0.7253, 0.429, 0.7131, 0.4161, 0.7124, 0.9004, 0.7304, 0.9004, 0.7304, 0.9238, 0.7124, 0.9238, 0.6456, 0.6523, 0.6636, 0.6493, 0.68, 0.7819, 0.6618, 0.7841, 0.7124, 0.9238, 0.7304, 0.9238, 0.7304, 0.9441, 0.7124, 0.9441, 0.4737, 0.3687, 0.4859, 0.3558, 0.5412, 0.4082, 0.5286, 0.4206, 0.4896, 0.8324, 0.4896, 0.8144, 0.5099, 0.8144, 0.5099, 0.8324, 0.832, 0.5176, 0.8452, 0.5229, 0.8347, 0.5487, 0.8213, 0.5423, 0.5099, 0.8324, 0.5099, 0.8144, 0.5333, 0.8144, 0.5333, 0.8324, 0.4957, 0.1563, 0.5072, 0.144, 0.5144, 0.1504, 0.5027, 0.1628, 0.5333, 0.8324, 0.5333, 0.8144, 0.5568, 0.8144, 0.5568, 0.8324, 0.7591, 0.4866, 0.7706, 0.473, 0.7959, 0.4926, 0.7852, 0.507, 0.5568, 0.8324, 0.5568, 0.8144, 0.5771, 0.8144, 0.5771, 0.8324, 0.7355, 0.4651, 0.7479, 0.4522, 0.7706, 0.473, 0.7591, 0.4866, 0.7124, 0.9441, 0.7304, 0.9441, 0.7304, 0.961, 0.7124, 0.961, 0.5196, 0.2961, 0.5314, 0.3095, 0.5093, 0.3306, 0.4967, 0.318, 0.7124, 0.7844, 0.7304, 0.7844, 0.7304, 0.8566, 0.7124, 0.8566, 0.545, 0.2754, 0.556, 0.2896, 0.5314, 0.3095, 0.5196, 0.2961, 0.4728, 0.8324, 0.4728, 0.8144, 0.4896, 0.8144, 0.4896, 0.8324, 0.7124, 0.4417, 0.7253, 0.429, 0.7479, 0.4522, 0.7355, 0.4651, 0.5771, 0.8324, 0.5771, 0.8144, 0.6493, 0.8144, 0.6493, 0.8324, 0.7852, 0.507, 0.7959, 0.4926, 0.8314, 0.5171, 0.8211, 0.5319, 0.9998, 0.4415, 0.9818, 0.4415, 0.9818, 0.3895, 0.9998, 0.3895, 0.4967, 0.318, 0.5093, 0.3306, 0.4859, 0.3558, 0.4728, 0.3435, 0.7904, 0.34, 0.804, 0.3513, 0.7806, 0.3766, 0.768, 0.3642, 0.5818, 0.2486, 0.5924, 0.2632, 0.556, 0.2896, 0.545, 0.2754, 0.8125, 0.3103, 0.8271, 0.3203, 0.804, 0.3513, 0.7904, 0.34, 0.9998, 0.3895, 0.9818, 0.3895, 0.9818, 0.3344, 0.9998, 0.3344, 0.7503, 0.6929, 0.7629, 0.6795, 0.7798, 0.695, 0.7678, 0.709, 0.8334, 0.2763, 0.8489, 0.285, 0.8271, 0.3203, 0.8125, 0.3103, 0.7678, 0.709, 0.7798, 0.695, 0.8007, 0.7121, 0.7895, 0.7269, 0.852, 0.2395, 0.8684, 0.247, 0.8489, 0.285, 0.8334, 0.2763, 0.5234, 0.1049, 0.5336, 0.1157, 0.5162, 0.1333, 0.5054, 0.1226, 0.86, 0.4495, 0.8739, 0.4551, 0.8452, 0.5229, 0.8314, 0.5171, 0.8957, 0.3246, 0.9104, 0.3273, 0.9083, 0.3386, 0.8936, 0.3357, 0.7304, 0.8566, 0.7454, 0.8566, 0.7454, 0.8769, 0.7304, 0.8769, 0.9818, 0.3895, 0.9668, 0.3895, 0.9668, 0.3344, 0.9818, 0.3344, 0.7304, 0.8769, 0.7454, 0.8769, 0.7454, 0.9004, 0.7304, 0.9004, 0.7629, 0.6795, 0.7731, 0.6686, 0.7894, 0.6838, 0.7798, 0.695, 0.7304, 0.9004, 0.7454, 0.9004, 0.7454, 0.9238, 0.7304, 0.9238, 0.7798, 0.695, 0.7894, 0.6838, 0.8096, 0.7003, 0.8007, 0.7121, 0.6571, 0.4474, 0.6718, 0.4446, 0.6738, 0.4566, 0.659, 0.459, 0.7304, 0.9238, 0.7454, 0.9238, 0.7454, 0.9441, 0.7304, 0.9441, 0.8007, 0.7121, 0.8096, 0.7003, 0.8311, 0.7153, 0.823, 0.7277, 0.9818, 0.3344, 0.9668, 0.3344, 0.9668, 0.2775, 0.9818, 0.2775, 0.4896, 0.8144, 0.4896, 0.7995, 0.5099, 0.7995, 0.5099, 0.8144, 0.823, 0.7277, 0.8311, 0.7153, 0.8503, 0.7269, 0.8428, 0.7398, 0.9203, 0.002523, 0.9356, 0.003415, 0.9235, 0.2185, 0.9081, 0.2176, 0.8452, 0.5229, 0.8739, 0.4551, 0.8803, 0.4385, 0.8871, 0.4189, 0.8937, 0.3977, 0.8996, 0.3763, 0.9046, 0.3562, 0.9083, 0.3386, 0.9104, 0.3273, 0.913, 0.3116, 0.9157, 0.2932, 0.9183, 0.2734, 0.9205, 0.2535, 0.9223, 0.2347, 0.9235, 0.2185, 0.9356, 0.003415, 0.9353, 0.2834, 0.9355, 0.3045, 0.9357, 0.3289, 0.9359, 0.3551, 0.9362, 0.3813, 0.9364, 0.4056, 0.9364, 0.4265, 0.9365, 0.4714, 0.9358, 0.5037, 0.9337, 0.5411, 0.9303, 0.5812, 0.9259, 0.6213, 0.9209, 0.6585, 0.9154, 0.6906, 0.9024, 0.7542, 0.8503, 0.7269, 0.8311, 0.7153, 0.8096, 0.7003, 0.7894, 0.6838, 0.7731, 0.6686, 0.7557, 0.6511, 0.7644, 0.6438, 0.78, 0.6289, 0.7966, 0.6101, 0.812, 0.5892, 0.8251, 0.5679, 0.8347, 0.5487, 0.5099, 0.8144, 0.5099, 0.7995, 0.5333, 0.7995, 0.5333, 0.8144, 0.6035, 0.04454, 0.611, 0.05753, 0.5918, 0.06907, 0.5837, 0.05663, 0.5072, 0.144, 0.5162, 0.1333, 0.5241, 0.1396, 0.5144, 0.1504, 0.5333, 0.8144, 0.5333, 0.7995, 0.5568, 0.7995, 0.5568, 0.8144, 0.5837, 0.05663, 0.5918, 0.06907, 0.5703, 0.08411, 0.5614, 0.07228, 0.9818, 0.2775, 0.9668, 0.2775, 0.9668, 0.2207, 0.9818, 0.2207, 0.5568, 0.8144, 0.5568, 0.7995, 0.5771, 0.7995, 0.5771, 0.8144, 0.5614, 0.07228, 0.5703, 0.08411, 0.55, 0.1006, 0.5404, 0.08935, 0.67, 0.5662, 0.6854, 0.5654, 0.6953, 0.7812, 0.68, 0.7819, 0.7304, 0.9441, 0.7454, 0.9441, 0.7454, 0.961, 0.7304, 0.961, 0.5404, 0.08935, 0.55, 0.1006, 0.5336, 0.1157, 0.5234, 0.1049, 0.9818, 0.2207, 0.9668, 0.2207, 0.9668, 0.1656, 0.9818, 0.1656, 0.7304, 0.7844, 0.7454, 0.7844, 0.7454, 0.8566, 0.7304, 0.8566, 0.7449, 0.6618, 0.7557, 0.6511, 0.7731, 0.6686, 0.7629, 0.6795, 0.9818, 0.1656, 0.9668, 0.1656, 0.9668, 0.1136, 0.9818, 0.1136, 0.4728, 0.8144, 0.4728, 0.7995, 0.4896, 0.7995, 0.4896, 0.8144, 0.8428, 0.7398, 0.8503, 0.7269, 0.9024, 0.7542, 0.8953, 0.7678, 0.9818, 0.5549, 0.9668, 0.5549, 0.9668, 0.4415, 0.9818, 0.4415, 0.5771, 0.8144, 0.5771, 0.7995, 0.6493, 0.7995, 0.6493, 0.8144, 0.7454, 0.7844, 0.7604, 0.7844, 0.7604, 0.8566, 0.7454, 0.8566, 0.9668, 0.5549, 0.9518, 0.5549, 0.9518, 0.4415, 0.9668, 0.4415, 0.7454, 0.9004, 0.7604, 0.9004, 0.7604, 0.9238, 0.7454, 0.9238, 0.9668, 0.3344, 0.9518, 0.3344, 0.9518, 0.2775, 0.9668, 0.2775, 0.4728, 0.7995, 0.4728, 0.7845, 0.4896, 0.7845, 0.4896, 0.7995, 0.9668, 0.1136, 0.9518, 0.1136, 0.9518, 0.0001877, 0.9668, 0.0001878, 0.7454, 0.9238, 0.7604, 0.9238, 0.7604, 0.9441, 0.7454, 0.9441, 0.5771, 0.7995, 0.5771, 0.7845, 0.6493, 0.7845, 0.6493, 0.7995, 0.4896, 0.7995, 0.4896, 0.7845, 0.5099, 0.7845, 0.5099, 0.7995, 0.4724, 0.0001877, 0.4184, 0.2679, 0.4144, 0.2884, 0.4099, 0.3123, 0.4052, 0.338, 0.4007, 0.3637, 0.3966, 0.3877, 0.3932, 0.4084, 0.3863, 0.4528, 0.382, 0.485, 0.3784, 0.5226, 0.3757, 0.563, 0.3742, 0.6034, 0.3738, 0.6411, 0.3747, 0.6736, 0.378, 0.738, 0.3809, 0.7546, 0.3863, 0.7741, 0.3958, 0.7956, 0.408, 0.8156, 0.421, 0.8312, 0.4724, 0.8819, 0.366, 0.9211, 0.3154, 0.933, 0.2602, 0.9338, 0.2044, 0.9233, 0.1516, 0.9022, 0.1054, 0.8721, 0.06908, 0.8349, 0.0001877, 0.7448, 0.07072, 0.7295, 0.09004, 0.7233, 0.1111, 0.7129, 0.1306, 0.6999, 0.1456, 0.6863, 0.157, 0.6738, 0.1942, 0.6212, 0.2124, 0.5943, 0.2323, 0.5622, 0.2526, 0.5272, 0.272, 0.4917, 0.2891, 0.458, 0.3027, 0.4285, 0.3206, 0.3873, 0.3288, 0.3681, 0.3383, 0.3456, 0.3482, 0.3215, 0.358, 0.2973, 0.367, 0.2747, 0.3746, 0.2552, 0.9668, 0.4415, 0.9518, 0.4415, 0.9518, 0.3895, 0.9668, 0.3895, 0.5099, 0.7995, 0.5099, 0.7845, 0.5333, 0.7845, 0.5333, 0.7995, 0.9668, 0.2775, 0.9518, 0.2775, 0.9518, 0.2207, 0.9668, 0.2207, 0.9154, 0.6906, 0.9303, 0.6933, 0.9173, 0.7572, 0.9024, 0.7542, 0.5333, 0.7995, 0.5333, 0.7845, 0.5568, 0.7845, 0.5568, 0.7995, 0.9668, 0.3895, 0.9518, 0.3895, 0.9518, 0.3344, 0.9668, 0.3344, 0.6958, 0.5016, 0.711, 0.5016, 0.7107, 0.7812, 0.6953, 0.7812, 0.5568, 0.7995, 0.5568, 0.7845, 0.5771, 0.7845, 0.5771, 0.7995, 0.9668, 0.2207, 0.9518, 0.2207, 0.9518, 0.1656, 0.9668, 0.1656, 0.7454, 0.8566, 0.7604, 0.8566, 0.7604, 0.8769, 0.7454, 0.8769, 0.9364, 0.4265, 0.9515, 0.4265, 0.9515, 0.4716, 0.9365, 0.4714, 0.697, 0.3133, 0.712, 0.3131, 0.712, 0.3583, 0.697, 0.3582, 0.7454, 0.9441, 0.7604, 0.9441, 0.7604, 0.961, 0.7454, 0.961, 0.9668, 0.1656, 0.9518, 0.1656, 0.9518, 0.1136, 0.9668, 0.1136, 0.7454, 0.8769, 0.7604, 0.8769, 0.7604, 0.9004, 0.7454, 0.9004, 0.9154, 0.6906, 0.9209, 0.6585, 0.9358, 0.6608, 0.9303, 0.6933, 0.9209, 0.6585, 0.9259, 0.6213, 0.9408, 0.6231, 0.9358, 0.6608, 0.9259, 0.6213, 0.9303, 0.5812, 0.9452, 0.5827, 0.9408, 0.6231, 0.9303, 0.5812, 0.9337, 0.5411, 0.9487, 0.5422, 0.9452, 0.5827, 0.9337, 0.5411, 0.9358, 0.5037, 0.9507, 0.5043, 0.9487, 0.5422, 0.9358, 0.5037, 0.9365, 0.4714, 0.9515, 0.4716, 0.9507, 0.5043, 0.697, 0.3133, 0.6964, 0.281, 0.7113, 0.2804, 0.712, 0.3131, 0.6964, 0.281, 0.6943, 0.2435, 0.7093, 0.2425, 0.7113, 0.2804, 0.6943, 0.2435, 0.691, 0.2035, 0.7059, 0.202, 0.7093, 0.2425, 0.691, 0.2035, 0.6866, 0.1634, 0.7015, 0.1616, 0.7059, 0.202, 0.6866, 0.1634, 0.6816, 0.1261, 0.6965, 0.1238, 0.7015, 0.1616, 0.6816, 0.1261, 0.6762, 0.09398, 0.6911, 0.09125, 0.6965, 0.1238, 0.6633, 0.03028, 0.6782, 0.02728, 0.6911, 0.09125, 0.6762, 0.09398, 0.9506, 0.2834, 0.9506, 0.3044, 0.9355, 0.3045, 0.9353, 0.2834, 0.9506, 0.3044, 0.9507, 0.3288, 0.9357, 0.3289, 0.9355, 0.3045, 0.9507, 0.3288, 0.9509, 0.355, 0.9359, 0.3551, 0.9357, 0.3289, 0.9509, 0.355, 0.9512, 0.3812, 0.9362, 0.3813, 0.9359, 0.3551, 0.9512, 0.3812, 0.9514, 0.4056, 0.9364, 0.4056, 0.9362, 0.3813, 0.9514, 0.4056, 0.9515, 0.4265, 0.9364, 0.4265, 0.9364, 0.4056, 0.6958, 0.5016, 0.696, 0.4805, 0.7111, 0.4806, 0.711, 0.5016, 0.696, 0.4805, 0.6962, 0.4561, 0.7113, 0.4562, 0.7111, 0.4806, 0.6962, 0.4561, 0.6965, 0.4298, 0.7115, 0.43, 0.7113, 0.4562, 0.6965, 0.4298, 0.6967, 0.4036, 0.7118, 0.4037, 0.7115, 0.43, 0.6967, 0.4036, 0.6969, 0.3792, 0.712, 0.3793, 0.7118, 0.4037, 0.6969, 0.3792, 0.697, 0.3582, 0.712, 0.3583, 0.712, 0.3793, 0.9356, 0.003415, 0.951, 0.003438, 0.9506, 0.2834, 0.9353, 0.2834, 0.6374, 0.3282, 0.6441, 0.3448, 0.6301, 0.35, 0.6237, 0.334, 0.6441, 0.3448, 0.651, 0.3643, 0.6368, 0.369, 0.6301, 0.35, 0.651, 0.3643, 0.6576, 0.3854, 0.6433, 0.3897, 0.6368, 0.369, 0.6576, 0.3854, 0.6635, 0.4068, 0.6491, 0.4106, 0.6433, 0.3897, 0.6635, 0.4068, 0.6683, 0.427, 0.6537, 0.4302, 0.6491, 0.4106, 0.6683, 0.427, 0.6718, 0.4446, 0.6571, 0.4474, 0.6537, 0.4302, 0.86, 0.4495, 0.8663, 0.4333, 0.8803, 0.4385, 0.8739, 0.4551, 0.8663, 0.4333, 0.8729, 0.4142, 0.8871, 0.4189, 0.8803, 0.4385, 0.8729, 0.4142, 0.8794, 0.3935, 0.8937, 0.3977, 0.8871, 0.4189, 0.8794, 0.3935, 0.8852, 0.3725, 0.8996, 0.3763, 0.8937, 0.3977, 0.8852, 0.3725, 0.89, 0.3528, 0.9046, 0.3562, 0.8996, 0.3763, 0.89, 0.3528, 0.8936, 0.3357, 0.9083, 0.3386, 0.9046, 0.3562, 0.5924, 0.2632, 0.606, 0.2572, 0.6374, 0.3282, 0.6237, 0.334, 0.67, 0.5662, 0.6692, 0.5502, 0.6844, 0.5492, 0.6854, 0.5654, 0.6692, 0.5502, 0.6677, 0.5318, 0.6829, 0.5305, 0.6844, 0.5492, 0.6677, 0.5318, 0.6659, 0.5121, 0.6809, 0.5105, 0.6829, 0.5305, 0.6659, 0.5121, 0.6637, 0.4925, 0.6786, 0.4907, 0.6809, 0.5105, 0.6637, 0.4925, 0.6614, 0.4744, 0.6762, 0.4723, 0.6786, 0.4907, 0.6614, 0.4744, 0.659, 0.459, 0.6738, 0.4566, 0.6762, 0.4723, 0.8957, 0.3246, 0.8982, 0.3092, 0.913, 0.3116, 0.9104, 0.3273, 0.8982, 0.3092, 0.9008, 0.2912, 0.9157, 0.2932, 0.913, 0.3116, 0.9008, 0.2912, 0.9032, 0.2716, 0.9183, 0.2734, 0.9157, 0.2932, 0.9032, 0.2716, 0.9054, 0.252, 0.9205, 0.2535, 0.9183, 0.2734, 0.9054, 0.252, 0.907, 0.2335, 0.9223, 0.2347, 0.9205, 0.2535, 0.907, 0.2335, 0.9081, 0.2176, 0.9235, 0.2185, 0.9223, 0.2347, 0.68, 0.7819, 0.6636, 0.6493, 0.6566, 0.6145, 0.6448, 0.5766, 0.6288, 0.5377, 0.6095, 0.4997, 0.5877, 0.4644, 0.5646, 0.4335, 0.5412, 0.4082, 0.4859, 0.3558, 0.5093, 0.3306, 0.5314, 0.3095, 0.556, 0.2896, 0.5924, 0.2632, 0.6237, 0.334, 0.6301, 0.35, 0.6368, 0.369, 0.6433, 0.3897, 0.6491, 0.4106, 0.6537, 0.4302, 0.6571, 0.4474, 0.659, 0.459, 0.6614, 0.4744, 0.6637, 0.4925, 0.6659, 0.5121, 0.6677, 0.5318, 0.6692, 0.5502, 0.67, 0.5662, 0.7544, 0.6331, 0.7644, 0.6438, 0.7557, 0.6511, 0.7464, 0.6405, 0.7425, 0.621, 0.7544, 0.6331, 0.7464, 0.6405, 0.7348, 0.6283, 0.606, 0.2572, 0.596, 0.2334, 0.5862, 0.2143, 0.5728, 0.1933, 0.557, 0.1726, 0.54, 0.1542, 0.5241, 0.1396, 0.5162, 0.1333, 0.5336, 0.1157, 0.55, 0.1006, 0.5703, 0.08411, 0.5918, 0.06907, 0.611, 0.05753, 0.6633, 0.03028, 0.6762, 0.09398, 0.6816, 0.1261, 0.6866, 0.1634, 0.691, 0.2035, 0.6943, 0.2435, 0.6964, 0.281, 0.697, 0.3133, 0.697, 0.3582, 0.6969, 0.3792, 0.6967, 0.4036, 0.6965, 0.4298, 0.6962, 0.4561, 0.696, 0.4805, 0.6958, 0.5016, 0.6953, 0.7812, 0.6854, 0.5654, 0.6844, 0.5492, 0.6829, 0.5305, 0.6809, 0.5105, 0.6786, 0.4907, 0.6762, 0.4723, 0.6738, 0.4566, 0.6718, 0.4446, 0.6683, 0.427, 0.6635, 0.4068, 0.6576, 0.3854, 0.651, 0.3643, 0.6441, 0.3448, 0.6374, 0.3282, 0.5828, 0.2399, 0.596, 0.2334, 0.606, 0.2572, 0.593, 0.2627, 0.7644, 0.6438, 0.7544, 0.6331, 0.7691, 0.6186, 0.78, 0.6289, 0.78, 0.6289, 0.7691, 0.6186, 0.7849, 0.6008, 0.7966, 0.6101, 0.7966, 0.6101, 0.7849, 0.6008, 0.7997, 0.5808, 0.812, 0.5892, 0.812, 0.5892, 0.7997, 0.5808, 0.8121, 0.5607, 0.8251, 0.5679, 0.8251, 0.5679, 0.8121, 0.5607, 0.8213, 0.5423, 0.8347, 0.5487, 0.7544, 0.6331, 0.7425, 0.621, 0.7566, 0.607, 0.7691, 0.6186, 0.7691, 0.6186, 0.7566, 0.607, 0.7717, 0.5901, 0.7849, 0.6008, 0.7849, 0.6008, 0.7717, 0.5901, 0.7858, 0.5714, 0.7997, 0.5808, 0.7997, 0.5808, 0.7858, 0.5714, 0.7974, 0.5524, 0.8121, 0.5607, 0.8121, 0.5607, 0.7974, 0.5524, 0.806, 0.535, 0.8213, 0.5423, 0.596, 0.2334, 0.5828, 0.2399, 0.5733, 0.2218, 0.5862, 0.2143, 0.5862, 0.2143, 0.5733, 0.2218, 0.5606, 0.2018, 0.5728, 0.1933, 0.5728, 0.1933, 0.5606, 0.2018, 0.5455, 0.1822, 0.557, 0.1726, 0.557, 0.1726, 0.5455, 0.1822, 0.5293, 0.1646, 0.54, 0.1542, 0.54, 0.1542, 0.5293, 0.1646, 0.5144, 0.1504, 0.5241, 0.1396, 0.5828, 0.2399, 0.5676, 0.2474, 0.5587, 0.2302, 0.5733, 0.2218, 0.5733, 0.2218, 0.5587, 0.2302, 0.5468, 0.2115, 0.5606, 0.2018, 0.5606, 0.2018, 0.5468, 0.2115, 0.5325, 0.1931, 0.5455, 0.1822, 0.5455, 0.1822, 0.5325, 0.1931, 0.5171, 0.1765, 0.5293, 0.1646, 0.5293, 0.1646, 0.5171, 0.1765, 0.5027, 0.1628, 0.5144, 0.1504, 0.8165, 0.5108, 0.832, 0.5176, 0.8213, 0.5423, 0.806, 0.535])
me_cube_001.materials.append(mat_decoration_1)
me_cube_001.use_remesh_fix_poles = True
me_cube_001.use_remesh_preserve_attributes = False
me_cube_001.use_mirror_vertex_groups = False
me_cube_001.update()
me_plane = bpy.data.meshes.new('Plane')
me_plane.from_pydata([(-2.894, 8.425, 1.588), (-2.6, 8.425, 2.026), (-2.751, 8.425, 1.702), (-2.836, 8.425, 1.832), (-2.753, 8.425, 2.332), (-2.577, 8.425, 2.471), (-2.637, 8.425, 2.61), (-2.424, 8.425, 2.773), (-2.465, 8.425, 2.898), (-2.053, 8.425, 3.287), (-2.099, 8.425, 3.5), (-1.307, 8.425, 3.5), (-1.344, 8.425, 3.338), (-0.9314, 8.425, 2.921), (-0.9712, 8.425, 2.825), (-0.7367, 8.425, 2.638), (-0.807, 8.425, 2.489), (-0.6799, 8.425, 2.346), (-0.785, 8.425, 2.133), (-0.5662, 8.425, 1.904), (-0.6338, 8.425, 1.779), (-0.4696, 8.425, 1.621), (-0.9781, 8.425, 0.6542), (-2.359, 8.425, 0.6542), (-2.162, 8.425, 0.6542), (-1.887, 8.425, 0.6542), (-1.806, 8.425, 0.6542), (-1.76, 8.425, 1.046), (-1.695, 8.425, 1.548), (-1.603, 8.425, 1.057), (-1.506, 8.425, 0.6542), (-1.433, 8.425, 0.6542), (-1.178, 8.425, 0.6542), (-2.894, 8.349, 1.588), (-2.6, 8.349, 2.026), (-2.751, 8.349, 1.702), (-2.836, 8.349, 1.832), (-2.753, 8.349, 2.332), (-2.577, 8.349, 2.471), (-2.637, 8.349, 2.61), (-2.424, 8.349, 2.773), (-2.465, 8.349, 2.898), (-2.053, 8.349, 3.287), (-2.099, 8.349, 3.5), (-1.307, 8.349, 3.5), (-1.344, 8.349, 3.338), (-0.9314, 8.349, 2.921), (-0.9712, 8.349, 2.825), (-0.7367, 8.349, 2.638), (-0.807, 8.349, 2.489), (-0.6799, 8.349, 2.346), (-0.785, 8.349, 2.133), (-0.5662, 8.349, 1.904), (-0.6338, 8.349, 1.779), (-0.4696, 8.349, 1.621), (-0.9781, 8.349, 0.6542), (-2.359, 8.349, 0.6542), (-2.162, 8.349, 0.6542), (-1.887, 8.349, 0.6542), (-1.806, 8.349, 0.6542), (-1.76, 8.349, 1.046), (-1.695, 8.349, 1.548), (-1.603, 8.349, 1.057), (-1.506, 8.349, 0.6542), (-1.433, 8.349, 0.6542), (-1.178, 8.349, 0.6542), (-2.753, 8.273, 2.332), (-2.6, 8.273, 2.026), (-2.836, 8.273, 1.832), (-2.751, 8.273, 1.702), (-2.577, 8.273, 2.471), (-2.637, 8.273, 2.61), (-2.424, 8.273, 2.773), (-2.465, 8.273, 2.898), (-2.053, 8.273, 3.287), (-2.099, 8.273, 3.5), (-1.307, 8.273, 3.5), (-1.344, 8.273, 3.338), (-0.9314, 8.273, 2.921), (-0.9712, 8.273, 2.825), (-0.7367, 8.273, 2.638), (-0.807, 8.273, 2.489), (-0.6799, 8.273, 2.346), (-0.785, 8.273, 2.133), (-0.5662, 8.273, 1.904), (-0.6338, 8.273, 1.779), (-2.162, 8.273, 0.6542), (-1.887, 8.273, 0.6542), (-1.806, 8.273, 0.6542), (-1.76, 8.273, 1.046), (-1.695, 8.273, 1.548), (-1.603, 8.273, 1.057), (-1.506, 8.273, 0.6542), (-1.433, 8.273, 0.6542), (-1.178, 8.273, 0.6542), (-2.753, 8.197, 2.332), (-2.6, 8.197, 2.026), (-2.577, 8.197, 2.471), (-2.637, 8.197, 2.61), (-2.424, 8.197, 2.773), (-2.465, 8.197, 2.898), (-2.053, 8.197, 3.287), (-2.099, 8.197, 3.5), (-1.307, 8.197, 3.5), (-1.344, 8.197, 3.338), (-0.9314, 8.197, 2.921), (-0.9712, 8.197, 2.825), (-0.7367, 8.197, 2.638), (-0.807, 8.197, 2.489), (-0.6799, 8.197, 2.346), (-0.785, 8.197, 2.133), (-1.887, 8.197, 0.6542), (-1.806, 8.197, 0.6542), (-1.76, 8.197, 1.046), (-1.695, 8.197, 1.548), (-1.603, 8.197, 1.057), (-1.506, 8.197, 0.6542), (-1.433, 8.197, 0.6542), (-2.637, 8.121, 2.61), (-2.577, 8.121, 2.471), (-2.424, 8.121, 2.773), (-2.465, 8.121, 2.898), (-2.053, 8.121, 3.287), (-2.099, 8.121, 3.5), (-1.307, 8.121, 3.5), (-1.344, 8.121, 3.338), (-0.9314, 8.121, 2.921), (-0.9712, 8.121, 2.825), (-0.7367, 8.121, 2.638), (-0.807, 8.121, 2.489), (-1.806, 8.121, 0.6542), (-1.76, 8.121, 1.046), (-1.695, 8.121, 1.548), (-1.603, 8.121, 1.057), (-1.506, 8.121, 0.6542), (-2.465, 8.045, 2.898), (-2.424, 8.045, 2.773), (-2.053, 8.045, 3.287), (-2.099, 8.045, 3.5), (-1.307, 8.045, 3.5), (-1.344, 8.045, 3.338), (-0.9314, 8.045, 2.921), (-0.9712, 8.045, 2.825), (-1.76, 8.045, 1.046), (-1.695, 8.045, 1.548), (-1.603, 8.045, 1.057), (-2.099, 7.969, 3.5), (-2.053, 7.969, 3.287), (-1.307, 7.969, 3.5), (-1.344, 7.969, 3.338), (-1.695, 7.969, 1.548), (-2.534, 8.325, 0.5893), (-0.8325, 8.325, 0.5893), (-1.692, 7.9, 0.4807), (-1.692, 8.404, 0.2033), (-1.692, 7.843, 2.022)], [], [(65, 55, 54, 53), (33, 56, 57, 35), (57, 86, 69, 35), (38, 70, 71, 39), (51, 83, 84, 52), (65, 94, 93, 64), (37, 66, 70, 38), (50, 82, 83, 51), (64, 93, 92, 63), (35, 69, 68, 36), (49, 81, 82, 50), (19, 52, 53, 20), (6, 39, 40, 7), (20, 53, 54, 21), (7, 40, 41, 8), (21, 54, 55, 22), (8, 41, 42, 9), (22, 55, 65, 32), (9, 42, 43, 10), (23, 56, 33, 0), (10, 43, 44, 11), (24, 57, 56, 23), (11, 44, 45, 12), (25, 58, 57, 24), (12, 45, 46, 13), (26, 59, 58, 25), (13, 46, 47, 14), (0, 33, 35, 2), (27, 60, 59, 26), (14, 47, 48, 15), (29, 62, 61, 28), (1, 34, 37, 4), (28, 61, 60, 27), (15, 48, 49, 16), (3, 36, 34, 1), (30, 63, 62, 29), (16, 49, 50, 17), (2, 35, 36, 3), (31, 64, 63, 30), (17, 50, 51, 18), (4, 37, 38, 5), (32, 65, 64, 31), (18, 51, 52, 19), (5, 38, 39, 6), (69, 86, 87, 67, 68), (72, 99, 100, 73), (79, 106, 107, 80), (91, 115, 114, 90), (88, 112, 111, 87), (71, 98, 99, 72), (87, 111, 96, 67), (78, 105, 106, 79), (93, 94, 85, 84, 83), (52, 84, 85, 53), (39, 71, 72, 40), (40, 72, 73, 41), (41, 73, 74, 42), (42, 74, 75, 43), (43, 75, 76, 44), (44, 76, 77, 45), (58, 87, 86, 57), (45, 77, 78, 46), (59, 88, 87, 58), (46, 78, 79, 47), (53, 85, 94, 65), (60, 89, 88, 59), (47, 79, 80, 48), (62, 91, 90, 61), (34, 67, 66, 37), (61, 90, 89, 60), (48, 80, 81, 49), (36, 68, 67, 34), (63, 92, 91, 62), (111, 112, 97, 95, 96), (113, 131, 130, 112), (103, 124, 125, 104), (102, 123, 124, 103), (112, 130, 119, 97), (101, 122, 123, 102), (116, 117, 110, 109, 108), (89, 113, 112, 88), (80, 107, 108, 81), (73, 100, 101, 74), (90, 114, 113, 89), (67, 96, 95, 66), (81, 108, 109, 82), (74, 101, 102, 75), (92, 116, 115, 91), (82, 109, 110, 83), (75, 102, 103, 76), (93, 117, 116, 92), (76, 103, 104, 77), (66, 95, 97, 70), (83, 110, 117, 93), (77, 104, 105, 78), (70, 97, 98, 71), (130, 131, 120, 118, 119), (131, 143, 136, 120), (126, 141, 142, 127), (122, 137, 138, 123), (133, 134, 129, 128, 127), (104, 125, 126, 105), (97, 119, 118, 98), (114, 132, 131, 113), (105, 126, 127, 106), (108, 129, 134, 116), (98, 118, 120, 99), (116, 134, 133, 115), (106, 127, 128, 107), (99, 120, 121, 100), (107, 128, 129, 108), (115, 133, 132, 114), (100, 121, 122, 101), (143, 144, 137, 135, 136), (139, 148, 149, 140), (144, 145, 142, 141, 140), (123, 138, 139, 124), (132, 144, 143, 131), (133, 145, 144, 132), (120, 136, 135, 121), (124, 139, 140, 125), (121, 135, 137, 122), (127, 142, 145, 133), (125, 140, 141, 126), (150, 149, 148, 146, 147), (137, 147, 146, 138), (144, 150, 147, 137), (138, 146, 148, 139), (140, 149, 150, 144), (152, 155, 153), (151, 154, 153), (154, 152, 153), (155, 151, 153)])
_uv = me_plane.uv_layers.new(name='UVMap')
_uv.uv.foreach_set('vector', [0.7253, 0.849, 0.688, 0.8309, 0.6804, 0.6044, 0.7253, 0.5898, 0.2834, 0.7584, 0.2854, 0.5351, 0.3209, 0.5151, 0.3209, 0.7644, 0.8805, 0.6002, 0.8963, 0.6007, 0.888, 0.8501, 0.8723, 0.8491, 0.8697, 0.4486, 0.8853, 0.4471, 0.8883, 0.4783, 0.8726, 0.4798, 0.2611, 0.5159, 0.2671, 0.5304, 0.2066, 0.5556, 0.2005, 0.5411, 0.2123, 0.8586, 0.2186, 0.8442, 0.2671, 0.8654, 0.2608, 0.8799, 0.03915, 0.9722, 0.04331, 0.957, 0.08821, 0.9693, 0.08405, 0.9845, 0.1085, 0.5643, 0.1241, 0.5629, 0.1285, 0.6118, 0.1129, 0.6131, 0.1495, 0.9748, 0.1551, 0.9601, 0.1692, 0.9655, 0.1636, 0.9802, 0.8723, 0.8491, 0.888, 0.8501, 0.885, 0.8822, 0.8695, 0.8808, 0.1604, 0.5154, 0.1676, 0.5293, 0.1325, 0.5475, 0.1252, 0.5336, 0.1754, 0.5578, 0.191, 0.5567, 0.1931, 0.5859, 0.1775, 0.587, 0.9102, 0.5376, 0.9125, 0.522, 0.9674, 0.5303, 0.9651, 0.5459, 0.7204, 0.5749, 0.7253, 0.5898, 0.6804, 0.6044, 0.6755, 0.5895, 0.328, 0.8107, 0.3439, 0.8098, 0.3454, 0.8373, 0.3296, 0.8382, 0.6647, 0.605, 0.6804, 0.6044, 0.688, 0.8309, 0.6722, 0.8314, 0.3806, 0.9072, 0.3863, 0.8925, 0.4961, 0.9347, 0.4905, 0.9494, 0.6811, 0.8451, 0.688, 0.8309, 0.7253, 0.849, 0.7184, 0.8631, 0.02624, 0.2589, 0.0391, 0.2679, 0.01316, 0.3049, 0.0002986, 0.2959, 0.2697, 0.535, 0.2854, 0.5351, 0.2834, 0.7584, 0.2677, 0.7583, 0.04083, 0.437, 0.04694, 0.4225, 0.1984, 0.4863, 0.1923, 0.5008, 0.3132, 0.5014, 0.3209, 0.5151, 0.2854, 0.5351, 0.2777, 0.5214, 0.3213, 0.4306, 0.3059, 0.4278, 0.312, 0.394, 0.3274, 0.3968, 0.9324, 0.5465, 0.9397, 0.5604, 0.889, 0.5868, 0.8817, 0.5728, 0.8214, 0.0002986, 0.8278, 0.01466, 0.7168, 0.06424, 0.7104, 0.04989, 0.07394, 0.5014, 0.08008, 0.5159, 0.06464, 0.5225, 0.0585, 0.508, 0.6647, 0.1221, 0.6802, 0.122, 0.6803, 0.1432, 0.6648, 0.1433, 0.2809, 0.7739, 0.2834, 0.7584, 0.3209, 0.7644, 0.3185, 0.7799, 0.9745, 0.06707, 0.9616, 0.07618, 0.9142, 0.009406, 0.9271, 0.0002986, 0.6306, 0.3842, 0.6338, 0.3995, 0.5731, 0.4122, 0.5699, 0.3969, 0.7988, 0.5743, 0.7854, 0.566, 0.8401, 0.4779, 0.8534, 0.4862, 0.004814, 0.868, 0.02054, 0.869, 0.01602, 0.9399, 0.0002986, 0.9389, 0.5187, 0.4752, 0.5051, 0.483, 0.4529, 0.392, 0.4666, 0.3842, 0.5207, 0.4558, 0.5362, 0.4564, 0.5348, 0.4902, 0.5193, 0.4895, 0.8784, 0.9129, 0.8817, 0.8975, 0.9437, 0.9107, 0.9404, 0.926, 0.5879, 0.9389, 0.5759, 0.9287, 0.6314, 0.8631, 0.6435, 0.8733, 0.1531, 0.5014, 0.1604, 0.5154, 0.1252, 0.5336, 0.118, 0.5197, 0.8569, 0.8477, 0.8723, 0.8491, 0.8695, 0.8808, 0.854, 0.8794, 0.1439, 0.9895, 0.1495, 0.9748, 0.1636, 0.9802, 0.158, 0.9949, 0.09296, 0.5656, 0.1085, 0.5643, 0.1129, 0.6131, 0.0973, 0.6145, 0.03499, 0.9874, 0.03915, 0.9722, 0.08405, 0.9845, 0.07989, 0.9997, 0.2059, 0.873, 0.2123, 0.8586, 0.2608, 0.8799, 0.2544, 0.8943, 0.255, 0.5014, 0.2611, 0.5159, 0.2005, 0.5411, 0.1945, 0.5266, 0.854, 0.45, 0.8697, 0.4486, 0.8726, 0.4798, 0.857, 0.4813, 0.888, 0.8501, 0.8963, 0.6007, 0.9469, 0.5744, 0.9469, 0.8953, 0.885, 0.8822, 0.3597, 0.8089, 0.3756, 0.808, 0.3771, 0.8355, 0.3613, 0.8364, 0.637, 0.4149, 0.6402, 0.4303, 0.5795, 0.443, 0.5763, 0.4276, 0.772, 0.5577, 0.7587, 0.5494, 0.8133, 0.4613, 0.8267, 0.4696, 0.08622, 0.5304, 0.09237, 0.5449, 0.07692, 0.5514, 0.07078, 0.5369, 0.9149, 0.5065, 0.9172, 0.4909, 0.9721, 0.4992, 0.9698, 0.5148, 0.06123, 0.5502, 0.07692, 0.5514, 0.05195, 0.8711, 0.03626, 0.87, 0.6958, 0.1219, 0.7113, 0.1218, 0.7114, 0.1431, 0.6959, 0.1431, 0.2671, 0.8654, 0.2186, 0.8442, 0.2088, 0.5851, 0.2066, 0.5556, 0.2671, 0.5304, 0.191, 0.5567, 0.2066, 0.5556, 0.2088, 0.5851, 0.1931, 0.5859, 0.9125, 0.522, 0.9149, 0.5065, 0.9698, 0.5148, 0.9674, 0.5303, 0.3439, 0.8098, 0.3597, 0.8089, 0.3613, 0.8364, 0.3454, 0.8373, 0.3863, 0.8925, 0.3919, 0.8778, 0.5018, 0.92, 0.4961, 0.9347, 0.0391, 0.2679, 0.05196, 0.277, 0.02603, 0.3139, 0.01316, 0.3049, 0.04694, 0.4225, 0.05305, 0.408, 0.2045, 0.4718, 0.1984, 0.4863, 0.3059, 0.4278, 0.2905, 0.425, 0.2966, 0.3912, 0.312, 0.394, 0.9397, 0.5604, 0.9469, 0.5744, 0.8963, 0.6007, 0.889, 0.5868, 0.8278, 0.01466, 0.8342, 0.02901, 0.7232, 0.0786, 0.7168, 0.06424, 0.08008, 0.5159, 0.08622, 0.5304, 0.07078, 0.5369, 0.06464, 0.5225, 0.6802, 0.122, 0.6958, 0.1219, 0.6959, 0.1431, 0.6803, 0.1432, 0.1931, 0.5859, 0.2088, 0.5851, 0.2186, 0.8442, 0.2029, 0.8448, 0.9616, 0.07618, 0.9488, 0.08529, 0.9014, 0.01851, 0.9142, 0.009406, 0.6338, 0.3995, 0.637, 0.4149, 0.5763, 0.4276, 0.5731, 0.4122, 0.7854, 0.566, 0.772, 0.5577, 0.8267, 0.4696, 0.8401, 0.4779, 0.02054, 0.869, 0.03626, 0.87, 0.03175, 0.9409, 0.01602, 0.9399, 0.5051, 0.483, 0.4914, 0.4908, 0.4393, 0.3998, 0.4529, 0.392, 0.5362, 0.4564, 0.5517, 0.4571, 0.5503, 0.4908, 0.5348, 0.4902, 0.8817, 0.8975, 0.885, 0.8822, 0.9469, 0.8953, 0.9437, 0.9107, 0.5759, 0.9287, 0.5638, 0.9185, 0.6194, 0.8529, 0.6314, 0.8631, 0.07692, 0.5514, 0.09237, 0.5449, 0.09237, 0.9542, 0.04747, 0.9419, 0.05195, 0.8711, 0.936, 0.09439, 0.9231, 0.1035, 0.8757, 0.03673, 0.8886, 0.02762, 0.2751, 0.4222, 0.2597, 0.4194, 0.2659, 0.3856, 0.2812, 0.3884, 0.05915, 0.3935, 0.06526, 0.379, 0.2167, 0.4428, 0.2106, 0.4573, 0.8601, 0.0383, 0.8757, 0.03673, 0.9166, 0.4441, 0.901, 0.4456, 0.06483, 0.286, 0.07769, 0.295, 0.05175, 0.332, 0.03889, 0.323, 0.1748, 0.9508, 0.1607, 0.9454, 0.1442, 0.6107, 0.1397, 0.5615, 0.1748, 0.5433, 0.9488, 0.08529, 0.936, 0.09439, 0.8886, 0.02762, 0.9014, 0.01851, 0.5517, 0.4571, 0.5672, 0.4577, 0.5658, 0.4914, 0.5503, 0.4908, 0.3919, 0.8778, 0.3975, 0.8631, 0.5074, 0.9053, 0.5018, 0.92, 0.4914, 0.4908, 0.4778, 0.4986, 0.4257, 0.4076, 0.4393, 0.3998, 0.03626, 0.87, 0.05195, 0.8711, 0.04747, 0.9419, 0.03175, 0.9409, 0.1676, 0.5293, 0.1748, 0.5433, 0.1397, 0.5615, 0.1325, 0.5475, 0.05196, 0.277, 0.06483, 0.286, 0.03889, 0.323, 0.02603, 0.3139, 0.5638, 0.9185, 0.5518, 0.9083, 0.6074, 0.8427, 0.6194, 0.8529, 0.1241, 0.5629, 0.1397, 0.5615, 0.1442, 0.6107, 0.1285, 0.6118, 0.05305, 0.408, 0.05915, 0.3935, 0.2106, 0.4573, 0.2045, 0.4718, 0.1551, 0.9601, 0.1607, 0.9454, 0.1748, 0.9508, 0.1692, 0.9655, 0.2905, 0.425, 0.2751, 0.4222, 0.2812, 0.3884, 0.2966, 0.3912, 0.04331, 0.957, 0.04747, 0.9419, 0.09237, 0.9542, 0.08821, 0.9693, 0.1285, 0.6118, 0.1442, 0.6107, 0.1607, 0.9454, 0.145, 0.9462, 0.8342, 0.02901, 0.8406, 0.04337, 0.7296, 0.09295, 0.7232, 0.0786, 0.8853, 0.4471, 0.901, 0.4456, 0.9039, 0.4769, 0.8883, 0.4783, 0.8757, 0.03673, 0.9231, 0.1035, 0.9745, 0.4836, 0.9195, 0.4754, 0.9166, 0.4441, 0.3826, 0.4236, 0.3984, 0.4232, 0.4071, 0.8065, 0.3914, 0.8071, 0.7269, 0.1217, 0.7424, 0.1217, 0.7427, 0.1432, 0.727, 0.143, 0.07769, 0.295, 0.09055, 0.304, 0.06462, 0.341, 0.05175, 0.332, 0.5954, 0.8325, 0.5398, 0.8981, 0.5815, 0.4925, 0.5827, 0.4583, 0.6435, 0.4456, 0.8406, 0.04337, 0.847, 0.05772, 0.736, 0.1073, 0.7296, 0.09295, 0.901, 0.4456, 0.9166, 0.4441, 0.9195, 0.4754, 0.9039, 0.4769, 0.4778, 0.4986, 0.4641, 0.5064, 0.412, 0.4154, 0.4257, 0.4076, 0.7113, 0.1218, 0.7269, 0.1217, 0.727, 0.143, 0.7114, 0.1431, 0.5658, 0.4914, 0.5815, 0.4925, 0.5398, 0.8981, 0.5242, 0.8965, 0.9172, 0.4909, 0.9195, 0.4754, 0.9745, 0.4836, 0.9721, 0.4992, 0.5518, 0.9083, 0.5398, 0.8981, 0.5954, 0.8325, 0.6074, 0.8427, 0.6402, 0.4303, 0.6435, 0.4456, 0.5827, 0.4583, 0.5795, 0.443, 0.3756, 0.808, 0.3914, 0.8071, 0.393, 0.8346, 0.3771, 0.8355, 0.5672, 0.4577, 0.5827, 0.4583, 0.5815, 0.4925, 0.5658, 0.4914, 0.7587, 0.5494, 0.7453, 0.5411, 0.7999, 0.453, 0.8133, 0.4613, 0.3975, 0.8631, 0.4032, 0.8484, 0.5131, 0.8906, 0.5074, 0.9053, 0.3984, 0.4232, 0.4505, 0.5143, 0.5187, 0.8759, 0.4088, 0.8337, 0.4071, 0.8065, 0.2443, 0.4166, 0.2289, 0.4138, 0.235, 0.3798, 0.2505, 0.3829, 0.7865, 0.4447, 0.7319, 0.5328, 0.7427, 0.1432, 0.7424, 0.1217, 0.8534, 0.07208, 0.06526, 0.379, 0.07137, 0.3645, 0.2228, 0.4283, 0.2167, 0.4428, 0.4641, 0.5064, 0.4505, 0.5143, 0.3984, 0.4232, 0.412, 0.4154, 0.7453, 0.5411, 0.7319, 0.5328, 0.7865, 0.4447, 0.7999, 0.453, 0.3914, 0.8071, 0.4071, 0.8065, 0.4088, 0.8337, 0.393, 0.8346, 0.2597, 0.4194, 0.2443, 0.4166, 0.2505, 0.3829, 0.2659, 0.3856, 0.4032, 0.8484, 0.4088, 0.8337, 0.5187, 0.8759, 0.5131, 0.8906, 0.727, 0.143, 0.7427, 0.1432, 0.7319, 0.5328, 0.7162, 0.5324, 0.847, 0.05772, 0.8534, 0.07208, 0.7424, 0.1217, 0.736, 0.1073, 0.312, 0.009208, 0.235, 0.3798, 0.2289, 0.4138, 0.07748, 0.35, 0.1035, 0.313, 0.09055, 0.304, 0.1035, 0.313, 0.07748, 0.35, 0.06462, 0.341, 0.2991, 0.0002986, 0.312, 0.009208, 0.1035, 0.313, 0.09055, 0.304, 0.07137, 0.3645, 0.07748, 0.35, 0.2289, 0.4138, 0.2228, 0.4283, 0.2505, 0.3829, 0.235, 0.3798, 0.312, 0.009208, 0.3274, 0.01241, 0.328, 0.1878, 0.6641, 0.0002986, 0.5009, 0.2807, 0.6641, 0.3836, 0.443, 0.3808, 0.5009, 0.2807, 0.443, 0.3808, 0.328, 0.1878, 0.5009, 0.2807, 0.6641, 0.0002986, 0.6641, 0.3836, 0.5009, 0.2807])
me_plane.materials.append(mat_lamp)
me_plane.use_remesh_fix_poles = True
me_plane.use_remesh_preserve_attributes = False
me_plane.use_mirror_vertex_groups = False
me_plane.update()
me_cube_002 = bpy.data.meshes.new('Cube.002')
me_cube_002.from_pydata([(-7.198, -4.417, -0.04296), (-7.198, -4.417, 0.6517), (-7.198, -2.775, -0.04296), (-7.198, -2.775, 0.6517), (0.4717, -4.417, -0.04296), (0.4717, -4.417, 0.6517), (0.4717, -2.775, -0.04296), (0.4717, -2.775, 0.6517), (-7.198, -4.212, 0.5451), (-7.198, -2.981, 0.5451), (0.4717, -2.981, 0.5451), (0.4717, -4.212, 0.5451), (0.4717, -4.212, 0.6517), (-7.198, -4.212, 0.6517), (-7.198, -2.981, 0.6517), (0.4717, -2.981, 0.6517)], [], [(2, 3, 7, 6), (4, 5, 1, 0), (12, 13, 1, 5), (15, 14, 9, 10), (10, 9, 8, 11), (6, 7, 15, 10, 11, 12, 5, 4), (8, 9, 14, 3, 2, 0, 1, 13), (11, 8, 13, 12), (2, 6, 4, 0), (7, 3, 14, 15)])
_uv = me_cube_002.uv_layers.new(name='UVMap')
_uv.uv.foreach_set('vector', [0.6073, 0.0003217, 0.6073, 0.04555, 0.1079, 0.04555, 0.1079, 0.0003217, 0.5003, 0.5003, 0.5456, 0.5003, 0.5456, 0.9997, 0.5003, 0.9997, 0.6148, 0.4997, 0.6148, 0.0003217, 0.6282, 0.0003218, 0.6282, 0.4997, 0.6003, 0.5455, 0.6003, 0.0462, 0.6073, 0.0462, 0.6073, 0.5455, 0.0003217, 0.5003, 0.4997, 0.5003, 0.4997, 0.5804, 0.0003217, 0.5804, 0.199, 0.1531, 0.1538, 0.1531, 0.1538, 0.1397, 0.1607, 0.1397, 0.1607, 0.0596, 0.1538, 0.0596, 0.1538, 0.0462, 0.199, 0.0462, 0.1148, 0.1397, 0.1148, 0.0596, 0.1079, 0.0596, 0.1079, 0.0462, 0.1531, 0.0462, 0.1531, 0.1531, 0.1079, 0.1531, 0.1079, 0.1397, 0.6079, 0.4997, 0.6079, 0.0003218, 0.6148, 0.0003217, 0.6148, 0.4997, 0.1073, 0.0003217, 0.1073, 0.4997, 0.0003217, 0.4997, 0.0003217, 0.0003217, 0.5869, 0.5455, 0.5869, 0.0462, 0.6003, 0.0462, 0.6003, 0.5455])
me_cube_002.materials.append(mat_trave)
me_cube_002.use_remesh_fix_poles = True
me_cube_002.use_remesh_preserve_attributes = False
me_cube_002.use_mirror_vertex_groups = False
me_cube_002.update()

# ---- objects
ob_cube = bpy.data.objects.new('Cube', me_cube_001)
ob_lamp = bpy.data.objects.new('lamp', me_plane)
ob_trave = bpy.data.objects.new('Trave', me_cube_002)
ob_light = bpy.data.objects.new('Light', light_light)
ob_camera = bpy.data.objects.new('Camera', cam_camera)
ob_area = bpy.data.objects.new('Area', light_area)

# ---- transforms, parenting, visibility, modifiers, constraints
ob_cube.location = (0.0, 0.0, 0.0)
ob_cube.lineart.crease_threshold = 0.0
_m = ob_cube.modifiers.new('Auto Smooth', 'NODES')
_m.node_group = ng_auto_smooth
_gi = [s.identifier for s in ng_auto_smooth.interface.items_tree if s.item_type == 'SOCKET' and s.in_out == 'INPUT']
_m[_gi[1]] = 0.5236  # Angle
ob_lamp.location = (0.0, 0.0, 0.0)
ob_lamp.lineart.crease_threshold = 0.0
ob_trave.location = (0.0, 0.0, 0.0)
ob_trave.lineart.crease_threshold = 0.0
ob_light.location = (4.076, 1.005, 5.904)
ob_light.rotation_euler = (0.6503, 0.05522, 1.866)
ob_light.lock_rotations_4d = False
ob_light.empty_display_type = 'ARROWS'
ob_light.color = (0.0, 0.0, 0.0, 0.0)
ob_light.lineart.crease_threshold = 0.0
ob_camera.location = (-5.177, -4.66, 1.909)
ob_camera.rotation_euler = (1.514, 1.681e-06, -0.6651)
ob_camera.lock_rotations_4d = False
ob_camera.empty_display_type = 'ARROWS'
ob_camera.color = (0.0, 0.0, 0.0, 0.0)
ob_camera.display_type = 'WIRE'
ob_camera.lineart.crease_threshold = 0.0
ob_area.location = (-1.718, 8.013, 1.474)
ob_area.rotation_euler = (-0.3086, 3.18, 0.001518)
ob_area.lineart.crease_threshold = 0.0

# ---- collection membership
scene.collection.objects.link(ob_cube)
scene.collection.objects.link(ob_lamp)
scene.collection.objects.link(ob_trave)
col_collection.objects.link(ob_light)
col_collection.objects.link(ob_camera)
col_collection.objects.link(ob_area)

# ---- scene / render settings (as saved in the file)
scene.camera = ob_camera
scene.frame_start = 1; scene.frame_end = 250; scene.frame_set(3)
scene.render.engine = 'CYCLES'
scene.render.resolution_x = 1080
scene.render.resolution_y = 1920
scene.render.film_transparent = True
scene.cycles.samples = 128
scene.cycles.sampling_pattern = 'TABULATED_SOBOL'
scene.cycles.use_adaptive_sampling = False
scene.cycles.use_light_tree = False
scene.view_settings.view_transform = 'Filmic'
bpy.context.view_layer.update()
